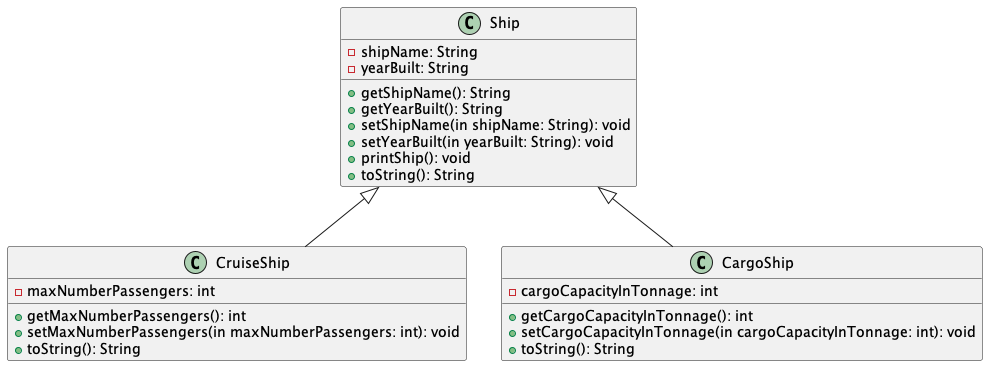

The diagram above was rendered by PlantUML. Its source (embedded in the PNG):
@startuml
'https://plantuml.com/class-diagram

Ship <|-- CruiseShip
Ship <|-- CargoShip

class Ship {
- shipName: String
- yearBuilt: String
+ getShipName(): String
+ getYearBuilt(): String
+ setShipName(in shipName: String): void
+ setYearBuilt(in yearBuilt: String): void
+ printShip(): void
+ toString(): String
}

class CruiseShip{
- maxNumberPassengers: int
+ getMaxNumberPassengers(): int
+ setMaxNumberPassengers(in maxNumberPassengers: int): void
+ toString(): String
}

class CargoShip{
- cargoCapacityInTonnage: int
+ getCargoCapacityInTonnage(): int
+ setCargoCapacityInTonnage(in cargoCapacityInTonnage: int): void
+ toString(): String
}

@enduml